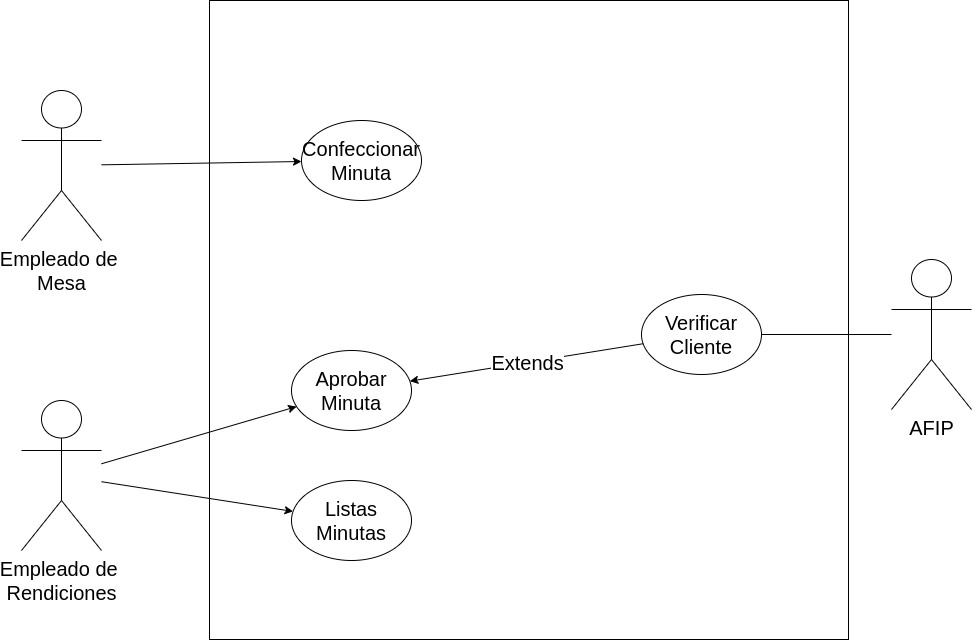

The diagram above was exported from draw.io. Its source (the exported page's mxGraphModel, read from the mxfile embedded in the PNG):
<mxGraphModel dx="1354" dy="860" grid="1" gridSize="10" guides="1" tooltips="1" connect="1" arrows="1" fold="1" page="1" pageScale="1" pageWidth="1169" pageHeight="827" math="0" shadow="0">
  <root>
    <mxCell id="0" />
    <mxCell id="1" parent="0" />
    <mxCell id="YgvRqnOI4_lbY99oVHGd-1" value="Empleado de&amp;nbsp;&lt;br&gt;Mesa" style="shape=umlActor;verticalLabelPosition=bottom;verticalAlign=top;html=1;outlineConnect=0;fontSize=20;" vertex="1" parent="1">
      <mxGeometry x="170" y="170" width="80" height="150" as="geometry" />
    </mxCell>
    <mxCell id="YgvRqnOI4_lbY99oVHGd-2" value="AFIP" style="shape=umlActor;verticalLabelPosition=bottom;verticalAlign=top;html=1;outlineConnect=0;fontSize=20;" vertex="1" parent="1">
      <mxGeometry x="1040" y="339" width="80" height="150" as="geometry" />
    </mxCell>
    <mxCell id="YgvRqnOI4_lbY99oVHGd-3" value="" style="whiteSpace=wrap;html=1;aspect=fixed;fontSize=20;" vertex="1" parent="1">
      <mxGeometry x="358" y="80" width="639" height="639" as="geometry" />
    </mxCell>
    <mxCell id="YgvRqnOI4_lbY99oVHGd-4" value="Verificar Cliente" style="ellipse;whiteSpace=wrap;html=1;fontSize=20;" vertex="1" parent="1">
      <mxGeometry x="790" y="374" width="120" height="80" as="geometry" />
    </mxCell>
    <mxCell id="YgvRqnOI4_lbY99oVHGd-6" value="" style="endArrow=none;html=1;rounded=0;fontSize=20;" edge="1" parent="1" source="YgvRqnOI4_lbY99oVHGd-4" target="YgvRqnOI4_lbY99oVHGd-2">
      <mxGeometry width="50" height="50" relative="1" as="geometry">
        <mxPoint x="638" y="461" as="sourcePoint" />
        <mxPoint x="688" y="411" as="targetPoint" />
      </mxGeometry>
    </mxCell>
    <mxCell id="YgvRqnOI4_lbY99oVHGd-13" value="Empleado de&amp;nbsp;&lt;br&gt;Rendiciones" style="shape=umlActor;verticalLabelPosition=bottom;verticalAlign=top;html=1;outlineConnect=0;fontSize=20;" vertex="1" parent="1">
      <mxGeometry x="170" y="480" width="80" height="150" as="geometry" />
    </mxCell>
    <mxCell id="YgvRqnOI4_lbY99oVHGd-14" value="" style="endArrow=classic;html=1;rounded=0;fontSize=20;" edge="1" parent="1" source="YgvRqnOI4_lbY99oVHGd-13" target="YgvRqnOI4_lbY99oVHGd-30">
      <mxGeometry width="50" height="50" relative="1" as="geometry">
        <mxPoint x="270" y="221" as="sourcePoint" />
        <mxPoint x="450.01596995311525" y="550.9228312314904" as="targetPoint" />
      </mxGeometry>
    </mxCell>
    <mxCell id="YgvRqnOI4_lbY99oVHGd-17" value="" style="endArrow=classic;html=1;rounded=0;fontSize=20;" edge="1" parent="1" source="YgvRqnOI4_lbY99oVHGd-4" target="YgvRqnOI4_lbY99oVHGd-30">
      <mxGeometry relative="1" as="geometry">
        <mxPoint x="748" y="388" as="sourcePoint" />
        <mxPoint x="560.0000000000002" y="390" as="targetPoint" />
      </mxGeometry>
    </mxCell>
    <mxCell id="YgvRqnOI4_lbY99oVHGd-18" value="Extends" style="edgeLabel;resizable=0;html=1;align=center;verticalAlign=middle;fontSize=20;" connectable="0" vertex="1" parent="YgvRqnOI4_lbY99oVHGd-17">
      <mxGeometry relative="1" as="geometry" />
    </mxCell>
    <mxCell id="YgvRqnOI4_lbY99oVHGd-24" value="Confeccionar&lt;br&gt;Minuta" style="ellipse;whiteSpace=wrap;html=1;fontSize=20;" vertex="1" parent="1">
      <mxGeometry x="450" y="200" width="120" height="80" as="geometry" />
    </mxCell>
    <mxCell id="YgvRqnOI4_lbY99oVHGd-28" value="" style="endArrow=classic;html=1;rounded=0;fontSize=20;" edge="1" parent="1" source="YgvRqnOI4_lbY99oVHGd-1" target="YgvRqnOI4_lbY99oVHGd-24">
      <mxGeometry width="50" height="50" relative="1" as="geometry">
        <mxPoint x="270" y="276" as="sourcePoint" />
        <mxPoint x="473" y="385" as="targetPoint" />
      </mxGeometry>
    </mxCell>
    <mxCell id="YgvRqnOI4_lbY99oVHGd-30" value="Aprobar Minuta" style="ellipse;whiteSpace=wrap;html=1;fontSize=20;" vertex="1" parent="1">
      <mxGeometry x="440" y="430" width="120" height="80" as="geometry" />
    </mxCell>
    <mxCell id="YgvRqnOI4_lbY99oVHGd-31" value="Listas Minutas" style="ellipse;whiteSpace=wrap;html=1;fontSize=20;" vertex="1" parent="1">
      <mxGeometry x="440" y="560" width="120" height="80" as="geometry" />
    </mxCell>
    <mxCell id="YgvRqnOI4_lbY99oVHGd-32" value="" style="endArrow=classic;html=1;rounded=0;fontSize=20;" edge="1" parent="1" source="YgvRqnOI4_lbY99oVHGd-13" target="YgvRqnOI4_lbY99oVHGd-31">
      <mxGeometry width="50" height="50" relative="1" as="geometry">
        <mxPoint x="260" y="553" as="sourcePoint" />
        <mxPoint x="455" y="496" as="targetPoint" />
      </mxGeometry>
    </mxCell>
  </root>
</mxGraphModel>